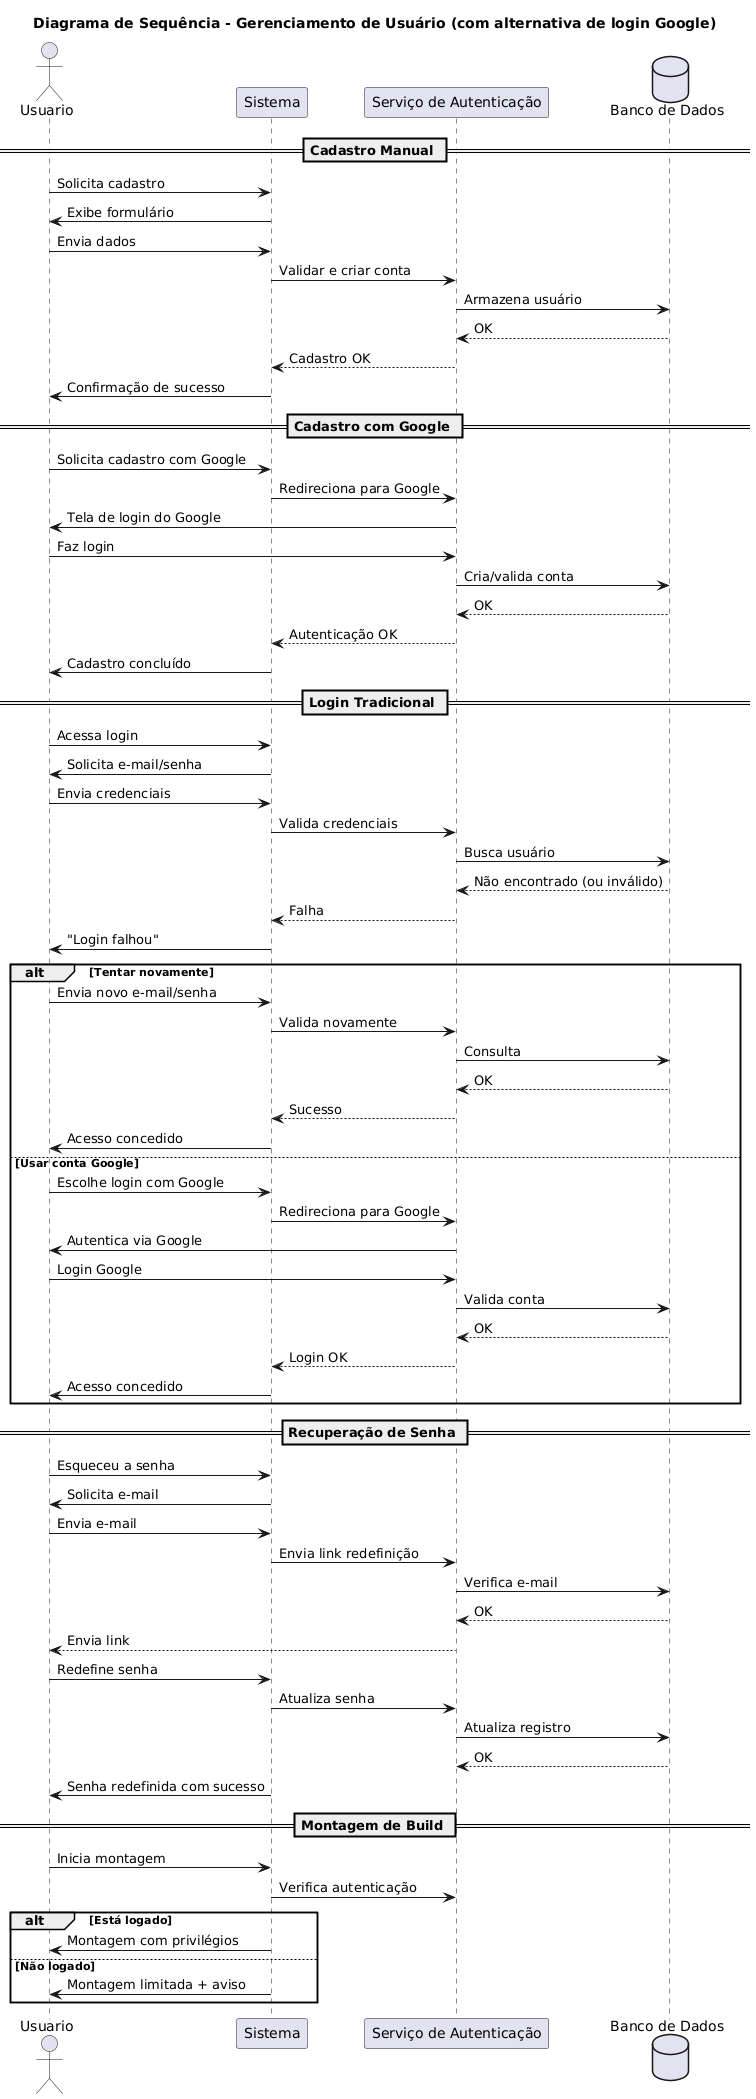

The diagram above was rendered by PlantUML. Its source (embedded in the PNG):
@startuml
title Diagrama de Sequência - Gerenciamento de Usuário (com alternativa de login Google)

actor Usuario
participant "Sistema" as Sistema
participant "Serviço de Autenticação" as Auth
database "Banco de Dados" as DB

== Cadastro Manual ==

Usuario -> Sistema : Solicita cadastro
Sistema -> Usuario : Exibe formulário
Usuario -> Sistema : Envia dados
Sistema -> Auth : Validar e criar conta
Auth -> DB : Armazena usuário
DB --> Auth : OK
Auth --> Sistema : Cadastro OK
Sistema -> Usuario : Confirmação de sucesso

== Cadastro com Google ==

Usuario -> Sistema : Solicita cadastro com Google
Sistema -> Auth : Redireciona para Google
Auth -> Usuario : Tela de login do Google
Usuario -> Auth : Faz login
Auth -> DB : Cria/valida conta
DB --> Auth : OK
Auth --> Sistema : Autenticação OK
Sistema -> Usuario : Cadastro concluído

== Login Tradicional ==

Usuario -> Sistema : Acessa login
Sistema -> Usuario : Solicita e-mail/senha
Usuario -> Sistema : Envia credenciais
Sistema -> Auth : Valida credenciais
Auth -> DB : Busca usuário
DB --> Auth : Não encontrado (ou inválido)
Auth --> Sistema : Falha
Sistema -> Usuario : "Login falhou"

alt Tentar novamente
  Usuario -> Sistema : Envia novo e-mail/senha
  Sistema -> Auth : Valida novamente
  Auth -> DB : Consulta
  DB --> Auth : OK
  Auth --> Sistema : Sucesso
  Sistema -> Usuario : Acesso concedido
else Usar conta Google
  Usuario -> Sistema : Escolhe login com Google
  Sistema -> Auth : Redireciona para Google
  Auth -> Usuario : Autentica via Google
  Usuario -> Auth : Login Google
  Auth -> DB : Valida conta
  DB --> Auth : OK
  Auth --> Sistema : Login OK
  Sistema -> Usuario : Acesso concedido
end

== Recuperação de Senha ==

Usuario -> Sistema : Esqueceu a senha
Sistema -> Usuario : Solicita e-mail
Usuario -> Sistema : Envia e-mail
Sistema -> Auth : Envia link redefinição
Auth -> DB : Verifica e-mail
DB --> Auth : OK
Auth --> Usuario : Envia link
Usuario -> Sistema : Redefine senha
Sistema -> Auth : Atualiza senha
Auth -> DB : Atualiza registro
DB --> Auth : OK
Sistema -> Usuario : Senha redefinida com sucesso

== Montagem de Build ==

Usuario -> Sistema : Inicia montagem
Sistema -> Auth : Verifica autenticação
alt Está logado
  Sistema -> Usuario : Montagem com privilégios
else Não logado
  Sistema -> Usuario : Montagem limitada + aviso
end
@enduml